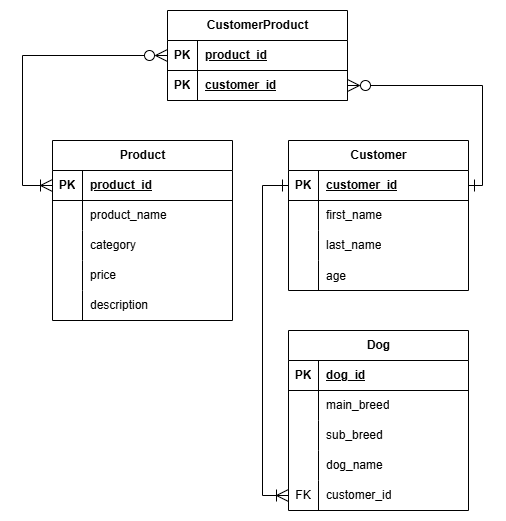

The diagram above was exported from draw.io. Its source (the exported page's mxGraphModel, read from the mxfile embedded in the PNG):
<mxGraphModel dx="1674" dy="746" grid="1" gridSize="10" guides="1" tooltips="1" connect="1" arrows="1" fold="1" page="1" pageScale="1" pageWidth="850" pageHeight="1100" math="0" shadow="0">
  <root>
    <mxCell id="0" />
    <mxCell id="1" parent="0" />
    <mxCell id="H-iAzzFeylJAw0Dno-q0-1" value="Product" style="shape=table;startSize=30;container=1;collapsible=1;childLayout=tableLayout;fixedRows=1;rowLines=0;fontStyle=1;align=center;resizeLast=1;html=1;" parent="1" vertex="1">
      <mxGeometry x="220" y="360" width="180" height="180" as="geometry" />
    </mxCell>
    <mxCell id="H-iAzzFeylJAw0Dno-q0-2" value="" style="shape=tableRow;horizontal=0;startSize=0;swimlaneHead=0;swimlaneBody=0;fillColor=none;collapsible=0;dropTarget=0;points=[[0,0.5],[1,0.5]];portConstraint=eastwest;top=0;left=0;right=0;bottom=1;" parent="H-iAzzFeylJAw0Dno-q0-1" vertex="1">
      <mxGeometry y="30" width="180" height="30" as="geometry" />
    </mxCell>
    <mxCell id="H-iAzzFeylJAw0Dno-q0-3" value="PK" style="shape=partialRectangle;connectable=0;fillColor=none;top=0;left=0;bottom=0;right=0;fontStyle=1;overflow=hidden;whiteSpace=wrap;html=1;" parent="H-iAzzFeylJAw0Dno-q0-2" vertex="1">
      <mxGeometry width="30" height="30" as="geometry">
        <mxRectangle width="30" height="30" as="alternateBounds" />
      </mxGeometry>
    </mxCell>
    <mxCell id="H-iAzzFeylJAw0Dno-q0-4" value="product_id" style="shape=partialRectangle;connectable=0;fillColor=none;top=0;left=0;bottom=0;right=0;align=left;spacingLeft=6;fontStyle=5;overflow=hidden;whiteSpace=wrap;html=1;" parent="H-iAzzFeylJAw0Dno-q0-2" vertex="1">
      <mxGeometry x="30" width="150" height="30" as="geometry">
        <mxRectangle width="150" height="30" as="alternateBounds" />
      </mxGeometry>
    </mxCell>
    <mxCell id="H-iAzzFeylJAw0Dno-q0-5" value="" style="shape=tableRow;horizontal=0;startSize=0;swimlaneHead=0;swimlaneBody=0;fillColor=none;collapsible=0;dropTarget=0;points=[[0,0.5],[1,0.5]];portConstraint=eastwest;top=0;left=0;right=0;bottom=0;" parent="H-iAzzFeylJAw0Dno-q0-1" vertex="1">
      <mxGeometry y="60" width="180" height="30" as="geometry" />
    </mxCell>
    <mxCell id="H-iAzzFeylJAw0Dno-q0-6" value="" style="shape=partialRectangle;connectable=0;fillColor=none;top=0;left=0;bottom=0;right=0;editable=1;overflow=hidden;whiteSpace=wrap;html=1;" parent="H-iAzzFeylJAw0Dno-q0-5" vertex="1">
      <mxGeometry width="30" height="30" as="geometry">
        <mxRectangle width="30" height="30" as="alternateBounds" />
      </mxGeometry>
    </mxCell>
    <mxCell id="H-iAzzFeylJAw0Dno-q0-7" value="product_name" style="shape=partialRectangle;connectable=0;fillColor=none;top=0;left=0;bottom=0;right=0;align=left;spacingLeft=6;overflow=hidden;whiteSpace=wrap;html=1;" parent="H-iAzzFeylJAw0Dno-q0-5" vertex="1">
      <mxGeometry x="30" width="150" height="30" as="geometry">
        <mxRectangle width="150" height="30" as="alternateBounds" />
      </mxGeometry>
    </mxCell>
    <mxCell id="H-iAzzFeylJAw0Dno-q0-8" value="" style="shape=tableRow;horizontal=0;startSize=0;swimlaneHead=0;swimlaneBody=0;fillColor=none;collapsible=0;dropTarget=0;points=[[0,0.5],[1,0.5]];portConstraint=eastwest;top=0;left=0;right=0;bottom=0;" parent="H-iAzzFeylJAw0Dno-q0-1" vertex="1">
      <mxGeometry y="90" width="180" height="30" as="geometry" />
    </mxCell>
    <mxCell id="H-iAzzFeylJAw0Dno-q0-9" value="" style="shape=partialRectangle;connectable=0;fillColor=none;top=0;left=0;bottom=0;right=0;editable=1;overflow=hidden;whiteSpace=wrap;html=1;" parent="H-iAzzFeylJAw0Dno-q0-8" vertex="1">
      <mxGeometry width="30" height="30" as="geometry">
        <mxRectangle width="30" height="30" as="alternateBounds" />
      </mxGeometry>
    </mxCell>
    <mxCell id="H-iAzzFeylJAw0Dno-q0-10" value="category" style="shape=partialRectangle;connectable=0;fillColor=none;top=0;left=0;bottom=0;right=0;align=left;spacingLeft=6;overflow=hidden;whiteSpace=wrap;html=1;" parent="H-iAzzFeylJAw0Dno-q0-8" vertex="1">
      <mxGeometry x="30" width="150" height="30" as="geometry">
        <mxRectangle width="150" height="30" as="alternateBounds" />
      </mxGeometry>
    </mxCell>
    <mxCell id="H-iAzzFeylJAw0Dno-q0-11" value="" style="shape=tableRow;horizontal=0;startSize=0;swimlaneHead=0;swimlaneBody=0;fillColor=none;collapsible=0;dropTarget=0;points=[[0,0.5],[1,0.5]];portConstraint=eastwest;top=0;left=0;right=0;bottom=0;" parent="H-iAzzFeylJAw0Dno-q0-1" vertex="1">
      <mxGeometry y="120" width="180" height="30" as="geometry" />
    </mxCell>
    <mxCell id="H-iAzzFeylJAw0Dno-q0-12" value="&lt;div&gt;&lt;br/&gt;&lt;/div&gt;" style="shape=partialRectangle;connectable=0;fillColor=none;top=0;left=0;bottom=0;right=0;editable=1;overflow=hidden;whiteSpace=wrap;html=1;" parent="H-iAzzFeylJAw0Dno-q0-11" vertex="1">
      <mxGeometry width="30" height="30" as="geometry">
        <mxRectangle width="30" height="30" as="alternateBounds" />
      </mxGeometry>
    </mxCell>
    <mxCell id="H-iAzzFeylJAw0Dno-q0-13" value="price" style="shape=partialRectangle;connectable=0;fillColor=none;top=0;left=0;bottom=0;right=0;align=left;spacingLeft=6;overflow=hidden;whiteSpace=wrap;html=1;" parent="H-iAzzFeylJAw0Dno-q0-11" vertex="1">
      <mxGeometry x="30" width="150" height="30" as="geometry">
        <mxRectangle width="150" height="30" as="alternateBounds" />
      </mxGeometry>
    </mxCell>
    <mxCell id="w9RuMqCpP9SzapxoBttB-4" value="" style="shape=tableRow;horizontal=0;startSize=0;swimlaneHead=0;swimlaneBody=0;fillColor=none;collapsible=0;dropTarget=0;points=[[0,0.5],[1,0.5]];portConstraint=eastwest;top=0;left=0;right=0;bottom=0;" parent="H-iAzzFeylJAw0Dno-q0-1" vertex="1">
      <mxGeometry y="150" width="180" height="30" as="geometry" />
    </mxCell>
    <mxCell id="w9RuMqCpP9SzapxoBttB-5" value="&lt;div&gt;&lt;br/&gt;&lt;/div&gt;" style="shape=partialRectangle;connectable=0;fillColor=none;top=0;left=0;bottom=0;right=0;editable=1;overflow=hidden;whiteSpace=wrap;html=1;" parent="w9RuMqCpP9SzapxoBttB-4" vertex="1">
      <mxGeometry width="30" height="30" as="geometry">
        <mxRectangle width="30" height="30" as="alternateBounds" />
      </mxGeometry>
    </mxCell>
    <mxCell id="w9RuMqCpP9SzapxoBttB-6" value="description" style="shape=partialRectangle;connectable=0;fillColor=none;top=0;left=0;bottom=0;right=0;align=left;spacingLeft=6;overflow=hidden;whiteSpace=wrap;html=1;" parent="w9RuMqCpP9SzapxoBttB-4" vertex="1">
      <mxGeometry x="30" width="150" height="30" as="geometry">
        <mxRectangle width="150" height="30" as="alternateBounds" />
      </mxGeometry>
    </mxCell>
    <mxCell id="H-iAzzFeylJAw0Dno-q0-14" value="Customer" style="shape=table;startSize=30;container=1;collapsible=1;childLayout=tableLayout;fixedRows=1;rowLines=0;fontStyle=1;align=center;resizeLast=1;html=1;" parent="1" vertex="1">
      <mxGeometry x="456" y="360" width="180" height="150" as="geometry" />
    </mxCell>
    <mxCell id="H-iAzzFeylJAw0Dno-q0-15" value="" style="shape=tableRow;horizontal=0;startSize=0;swimlaneHead=0;swimlaneBody=0;fillColor=none;collapsible=0;dropTarget=0;points=[[0,0.5],[1,0.5]];portConstraint=eastwest;top=0;left=0;right=0;bottom=1;" parent="H-iAzzFeylJAw0Dno-q0-14" vertex="1">
      <mxGeometry y="30" width="180" height="30" as="geometry" />
    </mxCell>
    <mxCell id="H-iAzzFeylJAw0Dno-q0-16" value="PK" style="shape=partialRectangle;connectable=0;fillColor=none;top=0;left=0;bottom=0;right=0;fontStyle=1;overflow=hidden;whiteSpace=wrap;html=1;" parent="H-iAzzFeylJAw0Dno-q0-15" vertex="1">
      <mxGeometry width="30" height="30" as="geometry">
        <mxRectangle width="30" height="30" as="alternateBounds" />
      </mxGeometry>
    </mxCell>
    <mxCell id="H-iAzzFeylJAw0Dno-q0-17" value="customer_id" style="shape=partialRectangle;connectable=0;fillColor=none;top=0;left=0;bottom=0;right=0;align=left;spacingLeft=6;fontStyle=5;overflow=hidden;whiteSpace=wrap;html=1;" parent="H-iAzzFeylJAw0Dno-q0-15" vertex="1">
      <mxGeometry x="30" width="150" height="30" as="geometry">
        <mxRectangle width="150" height="30" as="alternateBounds" />
      </mxGeometry>
    </mxCell>
    <mxCell id="H-iAzzFeylJAw0Dno-q0-18" value="" style="shape=tableRow;horizontal=0;startSize=0;swimlaneHead=0;swimlaneBody=0;fillColor=none;collapsible=0;dropTarget=0;points=[[0,0.5],[1,0.5]];portConstraint=eastwest;top=0;left=0;right=0;bottom=0;" parent="H-iAzzFeylJAw0Dno-q0-14" vertex="1">
      <mxGeometry y="60" width="180" height="30" as="geometry" />
    </mxCell>
    <mxCell id="H-iAzzFeylJAw0Dno-q0-19" value="" style="shape=partialRectangle;connectable=0;fillColor=none;top=0;left=0;bottom=0;right=0;editable=1;overflow=hidden;whiteSpace=wrap;html=1;" parent="H-iAzzFeylJAw0Dno-q0-18" vertex="1">
      <mxGeometry width="30" height="30" as="geometry">
        <mxRectangle width="30" height="30" as="alternateBounds" />
      </mxGeometry>
    </mxCell>
    <mxCell id="H-iAzzFeylJAw0Dno-q0-20" value="first_name" style="shape=partialRectangle;connectable=0;fillColor=none;top=0;left=0;bottom=0;right=0;align=left;spacingLeft=6;overflow=hidden;whiteSpace=wrap;html=1;" parent="H-iAzzFeylJAw0Dno-q0-18" vertex="1">
      <mxGeometry x="30" width="150" height="30" as="geometry">
        <mxRectangle width="150" height="30" as="alternateBounds" />
      </mxGeometry>
    </mxCell>
    <mxCell id="H-iAzzFeylJAw0Dno-q0-21" value="" style="shape=tableRow;horizontal=0;startSize=0;swimlaneHead=0;swimlaneBody=0;fillColor=none;collapsible=0;dropTarget=0;points=[[0,0.5],[1,0.5]];portConstraint=eastwest;top=0;left=0;right=0;bottom=0;" parent="H-iAzzFeylJAw0Dno-q0-14" vertex="1">
      <mxGeometry y="90" width="180" height="30" as="geometry" />
    </mxCell>
    <mxCell id="H-iAzzFeylJAw0Dno-q0-22" value="" style="shape=partialRectangle;connectable=0;fillColor=none;top=0;left=0;bottom=0;right=0;editable=1;overflow=hidden;whiteSpace=wrap;html=1;" parent="H-iAzzFeylJAw0Dno-q0-21" vertex="1">
      <mxGeometry width="30" height="30" as="geometry">
        <mxRectangle width="30" height="30" as="alternateBounds" />
      </mxGeometry>
    </mxCell>
    <mxCell id="H-iAzzFeylJAw0Dno-q0-23" value="last_name" style="shape=partialRectangle;connectable=0;fillColor=none;top=0;left=0;bottom=0;right=0;align=left;spacingLeft=6;overflow=hidden;whiteSpace=wrap;html=1;" parent="H-iAzzFeylJAw0Dno-q0-21" vertex="1">
      <mxGeometry x="30" width="150" height="30" as="geometry">
        <mxRectangle width="150" height="30" as="alternateBounds" />
      </mxGeometry>
    </mxCell>
    <mxCell id="H-iAzzFeylJAw0Dno-q0-51" value="" style="shape=tableRow;horizontal=0;startSize=0;swimlaneHead=0;swimlaneBody=0;fillColor=none;collapsible=0;dropTarget=0;points=[[0,0.5],[1,0.5]];portConstraint=eastwest;top=0;left=0;right=0;bottom=0;" parent="H-iAzzFeylJAw0Dno-q0-14" vertex="1">
      <mxGeometry y="120" width="180" height="30" as="geometry" />
    </mxCell>
    <mxCell id="H-iAzzFeylJAw0Dno-q0-52" value="" style="shape=partialRectangle;connectable=0;fillColor=none;top=0;left=0;bottom=0;right=0;editable=1;overflow=hidden;" parent="H-iAzzFeylJAw0Dno-q0-51" vertex="1">
      <mxGeometry width="30" height="30" as="geometry">
        <mxRectangle width="30" height="30" as="alternateBounds" />
      </mxGeometry>
    </mxCell>
    <mxCell id="H-iAzzFeylJAw0Dno-q0-53" value="age" style="shape=partialRectangle;connectable=0;fillColor=none;top=0;left=0;bottom=0;right=0;align=left;spacingLeft=6;overflow=hidden;" parent="H-iAzzFeylJAw0Dno-q0-51" vertex="1">
      <mxGeometry x="30" width="150" height="30" as="geometry">
        <mxRectangle width="150" height="30" as="alternateBounds" />
      </mxGeometry>
    </mxCell>
    <mxCell id="H-iAzzFeylJAw0Dno-q0-27" value="Dog" style="shape=table;startSize=30;container=1;collapsible=1;childLayout=tableLayout;fixedRows=1;rowLines=0;fontStyle=1;align=center;resizeLast=1;html=1;" parent="1" vertex="1">
      <mxGeometry x="456" y="550" width="180" height="180" as="geometry" />
    </mxCell>
    <mxCell id="H-iAzzFeylJAw0Dno-q0-28" value="" style="shape=tableRow;horizontal=0;startSize=0;swimlaneHead=0;swimlaneBody=0;fillColor=none;collapsible=0;dropTarget=0;points=[[0,0.5],[1,0.5]];portConstraint=eastwest;top=0;left=0;right=0;bottom=1;" parent="H-iAzzFeylJAw0Dno-q0-27" vertex="1">
      <mxGeometry y="30" width="180" height="30" as="geometry" />
    </mxCell>
    <mxCell id="H-iAzzFeylJAw0Dno-q0-29" value="PK" style="shape=partialRectangle;connectable=0;fillColor=none;top=0;left=0;bottom=0;right=0;fontStyle=1;overflow=hidden;whiteSpace=wrap;html=1;" parent="H-iAzzFeylJAw0Dno-q0-28" vertex="1">
      <mxGeometry width="30" height="30" as="geometry">
        <mxRectangle width="30" height="30" as="alternateBounds" />
      </mxGeometry>
    </mxCell>
    <mxCell id="H-iAzzFeylJAw0Dno-q0-30" value="dog_id" style="shape=partialRectangle;connectable=0;fillColor=none;top=0;left=0;bottom=0;right=0;align=left;spacingLeft=6;fontStyle=5;overflow=hidden;whiteSpace=wrap;html=1;" parent="H-iAzzFeylJAw0Dno-q0-28" vertex="1">
      <mxGeometry x="30" width="150" height="30" as="geometry">
        <mxRectangle width="150" height="30" as="alternateBounds" />
      </mxGeometry>
    </mxCell>
    <mxCell id="H-iAzzFeylJAw0Dno-q0-31" value="" style="shape=tableRow;horizontal=0;startSize=0;swimlaneHead=0;swimlaneBody=0;fillColor=none;collapsible=0;dropTarget=0;points=[[0,0.5],[1,0.5]];portConstraint=eastwest;top=0;left=0;right=0;bottom=0;" parent="H-iAzzFeylJAw0Dno-q0-27" vertex="1">
      <mxGeometry y="60" width="180" height="30" as="geometry" />
    </mxCell>
    <mxCell id="H-iAzzFeylJAw0Dno-q0-32" value="" style="shape=partialRectangle;connectable=0;fillColor=none;top=0;left=0;bottom=0;right=0;editable=1;overflow=hidden;whiteSpace=wrap;html=1;" parent="H-iAzzFeylJAw0Dno-q0-31" vertex="1">
      <mxGeometry width="30" height="30" as="geometry">
        <mxRectangle width="30" height="30" as="alternateBounds" />
      </mxGeometry>
    </mxCell>
    <mxCell id="H-iAzzFeylJAw0Dno-q0-33" value="main_breed" style="shape=partialRectangle;connectable=0;fillColor=none;top=0;left=0;bottom=0;right=0;align=left;spacingLeft=6;overflow=hidden;whiteSpace=wrap;html=1;" parent="H-iAzzFeylJAw0Dno-q0-31" vertex="1">
      <mxGeometry x="30" width="150" height="30" as="geometry">
        <mxRectangle width="150" height="30" as="alternateBounds" />
      </mxGeometry>
    </mxCell>
    <mxCell id="H-iAzzFeylJAw0Dno-q0-34" value="" style="shape=tableRow;horizontal=0;startSize=0;swimlaneHead=0;swimlaneBody=0;fillColor=none;collapsible=0;dropTarget=0;points=[[0,0.5],[1,0.5]];portConstraint=eastwest;top=0;left=0;right=0;bottom=0;" parent="H-iAzzFeylJAw0Dno-q0-27" vertex="1">
      <mxGeometry y="90" width="180" height="30" as="geometry" />
    </mxCell>
    <mxCell id="H-iAzzFeylJAw0Dno-q0-35" value="" style="shape=partialRectangle;connectable=0;fillColor=none;top=0;left=0;bottom=0;right=0;editable=1;overflow=hidden;whiteSpace=wrap;html=1;" parent="H-iAzzFeylJAw0Dno-q0-34" vertex="1">
      <mxGeometry width="30" height="30" as="geometry">
        <mxRectangle width="30" height="30" as="alternateBounds" />
      </mxGeometry>
    </mxCell>
    <mxCell id="H-iAzzFeylJAw0Dno-q0-36" value="sub_breed" style="shape=partialRectangle;connectable=0;fillColor=none;top=0;left=0;bottom=0;right=0;align=left;spacingLeft=6;overflow=hidden;whiteSpace=wrap;html=1;" parent="H-iAzzFeylJAw0Dno-q0-34" vertex="1">
      <mxGeometry x="30" width="150" height="30" as="geometry">
        <mxRectangle width="150" height="30" as="alternateBounds" />
      </mxGeometry>
    </mxCell>
    <mxCell id="w9RuMqCpP9SzapxoBttB-7" value="" style="shape=tableRow;horizontal=0;startSize=0;swimlaneHead=0;swimlaneBody=0;fillColor=none;collapsible=0;dropTarget=0;points=[[0,0.5],[1,0.5]];portConstraint=eastwest;top=0;left=0;right=0;bottom=0;" parent="H-iAzzFeylJAw0Dno-q0-27" vertex="1">
      <mxGeometry y="120" width="180" height="30" as="geometry" />
    </mxCell>
    <mxCell id="w9RuMqCpP9SzapxoBttB-8" value="" style="shape=partialRectangle;connectable=0;fillColor=none;top=0;left=0;bottom=0;right=0;editable=1;overflow=hidden;whiteSpace=wrap;html=1;" parent="w9RuMqCpP9SzapxoBttB-7" vertex="1">
      <mxGeometry width="30" height="30" as="geometry">
        <mxRectangle width="30" height="30" as="alternateBounds" />
      </mxGeometry>
    </mxCell>
    <mxCell id="w9RuMqCpP9SzapxoBttB-9" value="dog_name" style="shape=partialRectangle;connectable=0;fillColor=none;top=0;left=0;bottom=0;right=0;align=left;spacingLeft=6;overflow=hidden;whiteSpace=wrap;html=1;" parent="w9RuMqCpP9SzapxoBttB-7" vertex="1">
      <mxGeometry x="30" width="150" height="30" as="geometry">
        <mxRectangle width="150" height="30" as="alternateBounds" />
      </mxGeometry>
    </mxCell>
    <mxCell id="zKfTzdRcuD9Cffp6DN22-6" value="" style="shape=tableRow;horizontal=0;startSize=0;swimlaneHead=0;swimlaneBody=0;fillColor=none;collapsible=0;dropTarget=0;points=[[0,0.5],[1,0.5]];portConstraint=eastwest;top=0;left=0;right=0;bottom=0;" vertex="1" parent="H-iAzzFeylJAw0Dno-q0-27">
      <mxGeometry y="150" width="180" height="30" as="geometry" />
    </mxCell>
    <mxCell id="zKfTzdRcuD9Cffp6DN22-7" value="FK" style="shape=partialRectangle;connectable=0;fillColor=none;top=0;left=0;bottom=0;right=0;fontStyle=0;overflow=hidden;whiteSpace=wrap;html=1;" vertex="1" parent="zKfTzdRcuD9Cffp6DN22-6">
      <mxGeometry width="30" height="30" as="geometry">
        <mxRectangle width="30" height="30" as="alternateBounds" />
      </mxGeometry>
    </mxCell>
    <mxCell id="zKfTzdRcuD9Cffp6DN22-8" value="customer_id" style="shape=partialRectangle;connectable=0;fillColor=none;top=0;left=0;bottom=0;right=0;align=left;spacingLeft=6;fontStyle=0;overflow=hidden;whiteSpace=wrap;html=1;" vertex="1" parent="zKfTzdRcuD9Cffp6DN22-6">
      <mxGeometry x="30" width="150" height="30" as="geometry">
        <mxRectangle width="150" height="30" as="alternateBounds" />
      </mxGeometry>
    </mxCell>
    <mxCell id="H-iAzzFeylJAw0Dno-q0-58" style="edgeStyle=orthogonalEdgeStyle;rounded=0;orthogonalLoop=1;jettySize=auto;html=1;exitX=0;exitY=0.5;exitDx=0;exitDy=0;entryX=0;entryY=0.5;entryDx=0;entryDy=0;startArrow=ERoneToMany;startFill=0;endArrow=ERone;endFill=0;endSize=10;startSize=10;" parent="1" source="zKfTzdRcuD9Cffp6DN22-6" target="H-iAzzFeylJAw0Dno-q0-15" edge="1">
      <mxGeometry relative="1" as="geometry">
        <Array as="points">
          <mxPoint x="430" y="715" />
          <mxPoint x="430" y="405" />
        </Array>
        <mxPoint x="636" y="525" as="targetPoint" />
      </mxGeometry>
    </mxCell>
    <mxCell id="YrxAR83HZd-2BI-71_4v-17" value="CustomerProduct" style="shape=table;startSize=30;container=1;collapsible=1;childLayout=tableLayout;fixedRows=1;rowLines=0;fontStyle=1;align=center;resizeLast=1;html=1;" parent="1" vertex="1">
      <mxGeometry x="335" y="230" width="180" height="90" as="geometry" />
    </mxCell>
    <mxCell id="YrxAR83HZd-2BI-71_4v-18" value="" style="shape=tableRow;horizontal=0;startSize=0;swimlaneHead=0;swimlaneBody=0;fillColor=none;collapsible=0;dropTarget=0;points=[[0,0.5],[1,0.5]];portConstraint=eastwest;top=0;left=0;right=0;bottom=1;" parent="YrxAR83HZd-2BI-71_4v-17" vertex="1">
      <mxGeometry y="30" width="180" height="30" as="geometry" />
    </mxCell>
    <mxCell id="YrxAR83HZd-2BI-71_4v-19" value="PK" style="shape=partialRectangle;connectable=0;fillColor=none;top=0;left=0;bottom=0;right=0;fontStyle=1;overflow=hidden;whiteSpace=wrap;html=1;" parent="YrxAR83HZd-2BI-71_4v-18" vertex="1">
      <mxGeometry width="30" height="30" as="geometry">
        <mxRectangle width="30" height="30" as="alternateBounds" />
      </mxGeometry>
    </mxCell>
    <mxCell id="YrxAR83HZd-2BI-71_4v-20" value="product_id" style="shape=partialRectangle;connectable=0;fillColor=none;top=0;left=0;bottom=0;right=0;align=left;spacingLeft=6;fontStyle=5;overflow=hidden;whiteSpace=wrap;html=1;" parent="YrxAR83HZd-2BI-71_4v-18" vertex="1">
      <mxGeometry x="30" width="150" height="30" as="geometry">
        <mxRectangle width="150" height="30" as="alternateBounds" />
      </mxGeometry>
    </mxCell>
    <mxCell id="YrxAR83HZd-2BI-71_4v-33" value="" style="shape=tableRow;horizontal=0;startSize=0;swimlaneHead=0;swimlaneBody=0;fillColor=none;collapsible=0;dropTarget=0;points=[[0,0.5],[1,0.5]];portConstraint=eastwest;top=0;left=0;right=0;bottom=1;" parent="YrxAR83HZd-2BI-71_4v-17" vertex="1">
      <mxGeometry y="60" width="180" height="30" as="geometry" />
    </mxCell>
    <mxCell id="YrxAR83HZd-2BI-71_4v-34" value="PK" style="shape=partialRectangle;connectable=0;fillColor=none;top=0;left=0;bottom=0;right=0;fontStyle=1;overflow=hidden;whiteSpace=wrap;html=1;" parent="YrxAR83HZd-2BI-71_4v-33" vertex="1">
      <mxGeometry width="30" height="30" as="geometry">
        <mxRectangle width="30" height="30" as="alternateBounds" />
      </mxGeometry>
    </mxCell>
    <mxCell id="YrxAR83HZd-2BI-71_4v-35" value="customer_id" style="shape=partialRectangle;connectable=0;fillColor=none;top=0;left=0;bottom=0;right=0;align=left;spacingLeft=6;fontStyle=5;overflow=hidden;whiteSpace=wrap;html=1;" parent="YrxAR83HZd-2BI-71_4v-33" vertex="1">
      <mxGeometry x="30" width="150" height="30" as="geometry">
        <mxRectangle width="150" height="30" as="alternateBounds" />
      </mxGeometry>
    </mxCell>
    <mxCell id="YrxAR83HZd-2BI-71_4v-36" style="edgeStyle=orthogonalEdgeStyle;rounded=0;orthogonalLoop=1;jettySize=auto;html=1;exitX=1;exitY=0.5;exitDx=0;exitDy=0;entryX=1;entryY=0.5;entryDx=0;entryDy=0;startArrow=ERone;startFill=0;endArrow=ERzeroToMany;endFill=0;endSize=10;startSize=10;" parent="1" source="H-iAzzFeylJAw0Dno-q0-15" target="YrxAR83HZd-2BI-71_4v-33" edge="1">
      <mxGeometry relative="1" as="geometry">
        <mxPoint x="360" y="320" as="sourcePoint" />
        <mxPoint x="250" y="450" as="targetPoint" />
        <Array as="points">
          <mxPoint x="650" y="405" />
          <mxPoint x="650" y="305" />
        </Array>
      </mxGeometry>
    </mxCell>
    <mxCell id="YrxAR83HZd-2BI-71_4v-37" style="edgeStyle=orthogonalEdgeStyle;rounded=0;orthogonalLoop=1;jettySize=auto;html=1;entryX=0;entryY=0.5;entryDx=0;entryDy=0;startArrow=ERoneToMany;startFill=0;endArrow=ERzeroToMany;endFill=0;endSize=10;startSize=10;" parent="1" source="H-iAzzFeylJAw0Dno-q0-2" target="YrxAR83HZd-2BI-71_4v-18" edge="1">
      <mxGeometry relative="1" as="geometry">
        <mxPoint x="180" y="330" as="sourcePoint" />
        <mxPoint x="70" y="460" as="targetPoint" />
        <Array as="points">
          <mxPoint x="190" y="405" />
          <mxPoint x="190" y="275" />
        </Array>
      </mxGeometry>
    </mxCell>
  </root>
</mxGraphModel>